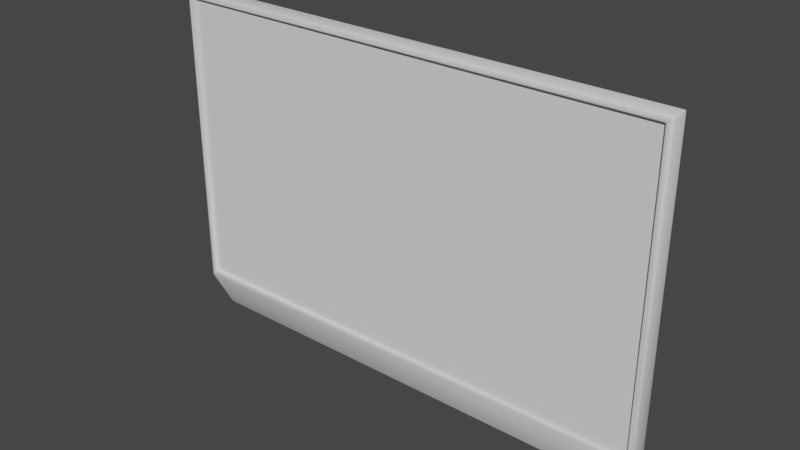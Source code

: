 # Source: Tv_Monitor.blend  (saved by Blender 4.0.36; exported with 4.5.12 LTS)
import bpy
from mathutils import Matrix  # noqa: F401  (used for matrix-valued properties, if any)

bpy.ops.wm.read_factory_settings(use_empty=True)
scene = bpy.context.scene
scene.name = 'Scene'

# ---- world
world_world = bpy.data.worlds.new('World'); scene.world = world_world
world_world.use_nodes = True; world_world.node_tree.nodes.clear()
_N = world_world.node_tree.nodes; _L = world_world.node_tree.links
n0 = _N.new('ShaderNodeOutputWorld'); n0.name = 'World Output'; n0.location = (300, 300)
n1 = _N.new('ShaderNodeBackground'); n1.name = 'Background'; n1.location = (10, 300)
n1.inputs[0].default_value = (0.05088, 0.05088, 0.05088, 1.0)
_L.new(n1.outputs[0], n0.inputs[0])
n0.is_active_output = True
world_world.color = (0.05088, 0.05088, 0.05088)
world_world.use_sun_shadow = False
world_world.sun_shadow_jitter_overblur = 0.0

# ---- meshes
me_cube = bpy.data.meshes.new('Cube')
me_cube.from_pydata([(-1.391, -0.008966, 0.03052), (-1.462, -0.06428, 1.993), (-1.391, 0.05, 0.03052), (-1.5, 0.05, 2.031), (1.371, -0.008966, 0.03052), (1.442, -0.06428, 1.993), (1.371, 0.05, 0.03052), (1.48, 0.05, 2.031), (-1.462, -0.06428, 0.259), (-1.5, 0.05, 0.221), (1.48, 0.05, 0.221), (1.442, -0.06428, 0.259), (1.48, -0.06428, 2.031), (-1.5, -0.06428, 2.031), (-1.5, -0.06428, 0.221), (1.48, -0.06428, 0.221), (1.442, -0.04355, 1.993), (-1.462, -0.04355, 1.993), (-1.462, -0.04355, 0.259), (1.442, -0.04355, 0.259)], [], [(2, 6, 4, 0), (7, 3, 13, 12), (4, 15, 14, 0), (11, 5, 16, 19), (6, 10, 15, 4), (10, 7, 12, 15), (2, 9, 10, 6), (9, 3, 7, 10), (0, 14, 9, 2), (14, 13, 3, 9), (1, 5, 12, 13), (8, 1, 13, 14), (5, 11, 15, 12), (11, 8, 14, 15), (5, 1, 17, 16), (8, 11, 19, 18), (1, 8, 18, 17)])
me_cube.polygons.foreach_set('use_smooth', [True] * 17)
_uv = me_cube.uv_layers.new(name='UVMap')
_uv.uv.foreach_set('vector', [0.125, 0.5, 0.375, 0.5, 0.375, 0.75, 0.125, 0.75, 0.625, 0.5, 0.875, 0.5, 0.875, 0.75, 0.625, 0.75, 0.375, 0.75, 0.4062, 0.75, 0.4062, 1.0, 0.375, 1.0, 0.4108, 0.7532, 0.6204, 0.7532, 0.6204, 0.7532, 0.4108, 0.7532, 0.375, 0.5, 0.4062, 0.5, 0.4062, 0.75, 0.375, 0.75, 0.4062, 0.5, 0.625, 0.5, 0.625, 0.75, 0.4062, 0.75, 0.375, 0.25, 0.4062, 0.25, 0.4062, 0.5, 0.375, 0.5, 0.4062, 0.25, 0.625, 0.25, 0.625, 0.5, 0.4062, 0.5, 0.375, 0.0, 0.4062, 0.0, 0.4062, 0.25, 0.375, 0.25, 0.4062, 0.0, 0.625, 0.0, 0.625, 0.25, 0.4062, 0.25, 0.6204, 0.9968, 0.6204, 0.7532, 0.625, 0.75, 0.625, 1.0, 0.4108, 0.9968, 0.6204, 0.9968, 0.625, 1.0, 0.4062, 1.0, 0.6204, 0.7532, 0.4108, 0.7532, 0.4062, 0.75, 0.625, 0.75, 0.4108, 0.7532, 0.4108, 0.9968, 0.4062, 1.0, 0.4062, 0.75, 0.6204, 0.7532, 0.6204, 0.9968, 0.6204, 0.9968, 0.6204, 0.7532, 0.4108, 0.9968, 0.4108, 0.7532, 0.4108, 0.7532, 0.4108, 0.9968, 0.6204, 0.9968, 0.4108, 0.9968, 0.4108, 0.9968, 0.6204, 0.9968])
me_cube.update()
me_cube_001 = bpy.data.meshes.new('Cube.001')
me_cube_001.from_pydata([(1.452, 0.0, 0.8668), (-1.452, 0.0, 0.8668), (-1.452, 0.0, -0.8668), (1.452, 0.0, -0.8668)], [], [(3, 0, 1, 2)])
_uv = me_cube_001.uv_layers.new(name='UVMap')
_uv.uv.foreach_set('vector', [1.0, 0.0, 1.0, 1.0, 2.98e-08, 1.0, 0.0, 0.0])
me_cube_001.update()

# ---- objects
ob_monitor = bpy.data.objects.new('Monitor', me_cube)
ob_screen = bpy.data.objects.new('Screen', me_cube_001)

# ---- transforms, parenting, visibility, modifiers, constraints
ob_monitor.location = (0.0, 0.0, 0.0)
_m = ob_monitor.modifiers.new('Bevel', 'BEVEL')
_m.width = 0.01
_m.width_pct = 0.01
_m.segments = 2
ob_screen.location = (-0.01, -0.04355, 1.126)

# ---- collection membership
scene.collection.objects.link(ob_monitor)
scene.collection.objects.link(ob_screen)

# ---- scene / render settings (as saved in the file)
scene.frame_start = 1; scene.frame_end = 250; scene.frame_set(1)
scene.render.engine = 'BLENDER_EEVEE_NEXT'
scene.cycles.sampling_pattern = 'TABULATED_SOBOL'
scene.view_settings.view_transform = 'Filmic'
bpy.context.view_layer.update()

# ---- added for rendering (the .blend has no active camera and no usable light): camera, sun
cam_auto = bpy.data.cameras.new('AutoCamera')
cam_auto.lens = 50.0
cam_auto.sensor_width = 36.0
cam_auto.clip_end = 1000.0
ob_auto_camera = bpy.data.objects.new('AutoCamera', cam_auto)
scene.collection.objects.link(ob_auto_camera)
ob_auto_camera.location = (3.31225, -3.99384, 3.68831)
ob_auto_camera.rotation_euler = (1.09748, -7.21219e-08, 0.694738)
scene.camera = ob_auto_camera
light_auto_sun = bpy.data.lights.new('AutoSun', 'SUN')
light_auto_sun.energy = 3.0
light_auto_sun.angle = 0.0523599
ob_auto_sun = bpy.data.objects.new('AutoSun', light_auto_sun)
scene.collection.objects.link(ob_auto_sun)
ob_auto_sun.rotation_euler = (0.872665, 0.174533, 0.523599)
bpy.context.view_layer.update()
